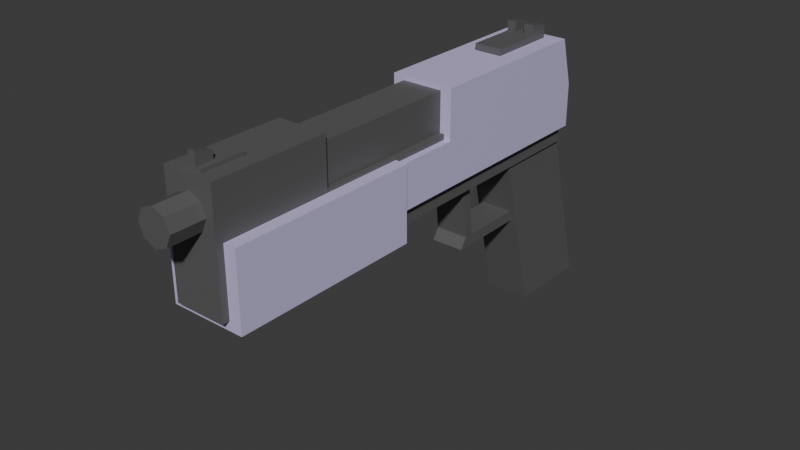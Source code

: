 # Source: Pistol.blend  (saved by Blender 4.3.34; exported with 4.5.12 LTS)
import bpy
from mathutils import Matrix  # noqa: F401  (used for matrix-valued properties, if any)

bpy.ops.wm.read_factory_settings(use_empty=True)
scene = bpy.context.scene
scene.name = 'Scene'

# ---- collections
col_collection = bpy.data.collections.new('Collection'); scene.collection.children.link(col_collection)

# ---- materials (node trees are filled in below, after node groups)
mat_material_001 = bpy.data.materials.new('Material.001')
mat_material_002 = bpy.data.materials.new('Material.002')

# ---- material node trees
mat_material_001.use_nodes = True; mat_material_001.node_tree.nodes.clear()
_N = mat_material_001.node_tree.nodes; _L = mat_material_001.node_tree.links
n0 = _N.new('ShaderNodeBsdfPrincipled'); n0.name = 'Principled BSDF'; n0.location = (10, 300)
n0.inputs[0].default_value = (0.5769, 0.523, 0.8001, 1.0)
n1 = _N.new('ShaderNodeOutputMaterial'); n1.name = 'Material Output'; n1.location = (300, 300)
_L.new(n0.outputs[0], n1.inputs[0])
n1.is_active_output = True
mat_material_002.use_nodes = True; mat_material_002.node_tree.nodes.clear()
_N = mat_material_002.node_tree.nodes; _L = mat_material_002.node_tree.links
n0 = _N.new('ShaderNodeBsdfPrincipled'); n0.name = 'Principled BSDF'; n0.location = (10, 300)
n0.inputs[0].default_value = (0.111, 0.111, 0.111, 1.0)
n1 = _N.new('ShaderNodeOutputMaterial'); n1.name = 'Material Output'; n1.location = (300, 300)
_L.new(n0.outputs[0], n1.inputs[0])
n1.is_active_output = True

# ---- world
world_world = bpy.data.worlds.new('World'); scene.world = world_world
world_world.use_nodes = True; world_world.node_tree.nodes.clear()
_N = world_world.node_tree.nodes; _L = world_world.node_tree.links
n0 = _N.new('ShaderNodeOutputWorld'); n0.name = 'World Output'; n0.location = (300, 300)
n1 = _N.new('ShaderNodeBackground'); n1.name = 'Background'; n1.location = (10, 300)
n1.inputs[0].default_value = (0.05088, 0.05088, 0.05088, 1.0)
_L.new(n1.outputs[0], n0.inputs[0])
n0.is_active_output = True
world_world.color = (0.05088, 0.05088, 0.05088)
world_world.sun_shadow_jitter_overblur = 0.0

# ---- meshes
me_cube_001 = bpy.data.meshes.new('Cube.001')
me_cube_001.from_pydata([(-0.01391, -0.03034, -0.08665), (-0.01336, -0.0576, 0.02296), (-0.01391, 0.02281, -0.08665), (-0.01336, -0.006518, 0.02296), (0.01391, -0.03034, -0.08665), (0.01336, -0.0576, 0.02296), (0.01391, 0.02281, -0.08665), (0.01336, -0.006518, 0.02296), (0.01514, -0.2107, 0.01434), (0.01514, -0.2107, 0.08461), (-3.78e-12, -0.1168, 0.07649), (-3.78e-12, -0.3009, 0.07649), (0.007358, -0.1168, 0.07345), (0.007358, -0.3009, 0.07345), (0.01041, -0.1168, 0.06609), (0.01041, -0.3009, 0.06609), (0.007358, -0.1168, 0.05873), (0.007358, -0.3009, 0.05873), (-3.78e-12, -0.1168, 0.05568), (-3.78e-12, -0.3009, 0.05568), (-0.007358, -0.1168, 0.05873), (-0.007358, -0.3009, 0.05873), (-0.01041, -0.1168, 0.06609), (-0.01041, -0.3009, 0.06609), (-0.007358, -0.1168, 0.07345), (-0.007358, -0.3009, 0.07345), (0.01514, -0.281, 0.08461), (0.01514, -0.281, 0.01434), (-0.01514, -0.2107, 0.08461), (-0.01514, -0.2107, 0.01434), (-0.01514, -0.281, 0.08461), (-0.01514, -0.281, 0.01434), (-0.01514, -0.281, 0.05553), (0.01514, -0.281, 0.05553), (-0.01514, -0.2107, 0.05553), (0.01514, -0.2107, 0.05553), (0.01241, -0.2107, 0.07927), (-0.01241, -0.2107, 0.07927), (-0.01241, -0.2107, 0.05544), (0.01241, -0.2107, 0.05544), (0.01241, -0.1186, 0.07927), (0.01241, -0.1186, 0.05544), (-0.01241, -0.1186, 0.07927), (-0.01241, -0.1186, 0.05544), (-0.01514, -0.005391, 0.01434), (-0.01514, -0.005391, 0.05553), (0.01514, -0.005391, 0.01434), (0.01514, -0.005391, 0.05553), (-0.0119, -0.1246, 0.05553), (0.0119, -0.1246, 0.05553), (-0.0119, -0.03478, 0.05553), (0.0119, -0.03478, 0.05553), (-0.0119, -0.1246, 0.06366), (0.0119, -0.1246, 0.06366), (-0.0119, -0.03478, 0.06366), (0.0119, -0.03478, 0.06366), (-0.01024, -0.09643, 0.02035), (-0.01024, -0.09071, 0.02035), (0.01024, -0.09643, 0.02035), (0.01024, -0.09071, 0.02035), (-0.01024, -0.09594, -0.02621), (0.01024, -0.09594, -0.02621), (-0.01024, -0.09174, -0.0195), (0.01024, -0.09174, -0.0195), (0.01024, -0.0437, -0.01956), (0.01024, -0.0437, -0.02621), (0.01024, -0.08605, -0.01956), (0.01024, -0.08823, -0.02621), (-0.01024, -0.0437, -0.01956), (-0.01024, -0.0437, -0.02621), (-0.01024, -0.08605, -0.01956), (-0.01024, -0.08823, -0.02621), (0.02255, -0.1606, 0.05401), (0.02255, -0.1606, 0.008913), (0.02255, -0.2767, 0.05401), (0.02255, -0.2767, 0.008913), (-0.02255, -0.1606, 0.05401), (-0.02255, -0.1606, 0.008913), (-0.02255, -0.2767, 0.05401), (-0.02255, -0.2767, 0.008913), (0.005627, -0.2519, 0.08461), (0.005627, -0.278, 0.08461), (-0.005627, -0.2519, 0.08461), (-0.005627, -0.278, 0.08461), (-0.005627, -0.2519, 0.08666), (-0.005627, -0.278, 0.08666), (0.005627, -0.278, 0.08666), (0.005627, -0.2519, 0.08666), (-0.002201, -0.2674, 0.08666), (-0.002201, -0.2776, 0.08666), (0.002201, -0.2776, 0.08666), (0.002201, -0.2674, 0.08666), (-0.002201, -0.2674, 0.09124), (-0.002201, -0.2776, 0.09421), (0.002201, -0.2776, 0.09421), (0.002201, -0.2674, 0.09124)], [], [(0, 2, 3, 1), (2, 6, 7, 3), (6, 4, 5, 7), (4, 0, 1, 5), (2, 0, 4, 6), (7, 5, 1, 3), (9, 26, 33, 35), (10, 12, 13, 11), (31, 29, 8, 27), (12, 14, 15, 13), (26, 9, 28, 30), (14, 16, 17, 15), (34, 45, 44, 29), (16, 18, 19, 17), (28, 9, 35, 34), (32, 34, 29, 31), (18, 20, 21, 19), (30, 28, 34, 32), (33, 32, 31, 27), (20, 22, 23, 21), (13, 15, 17, 19, 21, 23, 25, 11), (35, 33, 27, 8), (22, 24, 25, 23), (26, 30, 32, 33), (24, 10, 11, 25), (10, 24, 22, 20, 18, 16, 14, 12), (37, 38, 39, 36), (42, 40, 41, 43), (38, 43, 41, 39), (36, 40, 42, 37), (37, 42, 43, 38), (39, 41, 40, 36), (45, 47, 46, 44), (35, 47, 45, 34), (8, 46, 47, 35), (29, 44, 46, 8), (49, 48, 50, 51), (53, 55, 54, 52), (48, 52, 54, 50), (49, 53, 52, 48), (51, 55, 53, 49), (50, 54, 55, 51), (59, 58, 56, 57), (63, 58, 59, 66), (66, 59, 57, 70), (62, 56, 58, 63), (70, 62, 60, 71), (71, 69, 68, 70), (69, 71, 67, 65), (65, 67, 66, 64), (77, 73, 75, 79), (73, 72, 74, 75), (69, 65, 64, 68), (79, 78, 76, 77), (77, 76, 72, 73), (64, 66, 70, 68), (75, 74, 78, 79), (72, 76, 78, 74), (67, 61, 63, 66), (61, 60, 62, 63), (71, 60, 61, 67), (70, 57, 56, 62), (81, 83, 82, 80), (86, 87, 84, 85), (80, 87, 86, 81), (81, 86, 85, 83), (82, 84, 87, 80), (83, 85, 84, 82), (90, 89, 88, 91), (94, 95, 92, 93), (88, 92, 95, 91), (89, 93, 92, 88), (91, 95, 94, 90), (90, 94, 93, 89)])
me_cube_001.polygons.foreach_set('material_index', [1, 1, 1, 1, 1, 1, 1, 1, 1, 1, 1, 1, 1, 1, 1, 1, 1, 1, 1, 1, 1, 1, 1, 1, 1, 1, 1, 1, 1, 1, 1, 1, 1, 1, 1, 1, 1, 1, 1, 1, 1, 1, 1, 1, 1, 1, 1, 1, 1, 1, 0, 0, 1, 0, 0, 1, 0, 0, 1, 1, 1, 1, 1, 1, 1, 1, 1, 1, 1, 1, 1, 1, 1, 1])
_uv = me_cube_001.uv_layers.new(name='UVMap')
_uv.uv.foreach_set('vector', [0.3037, 0.6946, 0.4152, 0.7223, 0.4108, 0.4772, 0.3037, 0.4505, 0.7624, 0.4372, 0.8225, 0.4372, 0.8213, 0.1983, 0.7635, 0.1983, 0.4261, 0.7223, 0.5376, 0.6946, 0.5376, 0.4505, 0.4305, 0.4772, 0.5486, 0.8286, 0.6087, 0.8286, 0.6075, 0.5957, 0.5497, 0.5957, 0.5268, 0.9511, 0.5268, 0.8363, 0.4667, 0.8363, 0.4667, 0.9511, 0.2063, 0.9567, 0.2063, 0.8463, 0.1485, 0.8463, 0.1485, 0.9567, 1.48e-08, 0.4438, 3.335e-09, 0.5957, 0.06285, 0.5957, 0.06285, 0.4438, 0.8884, 0.8479, 0.9043, 0.8479, 0.9043, 0.45, 0.8884, 0.45, 0.5486, 0.0, 0.5486, 0.1519, 0.614, 0.1519, 0.614, 0.0, 0.8771, -1.792e-08, 0.8612, -1.671e-08, 0.8612, 0.3979, 0.8771, 0.3979, 0.9043, 0.644, 0.9043, 0.7958, 0.9698, 0.7958, 0.9698, 0.644, 0.8612, -1.671e-08, 0.8453, -1.551e-08, 0.8453, 0.3979, 0.8612, 0.3979, 0.2147, 0.1519, 0.2147, 0.5957, 0.3037, 0.5957, 0.3037, 0.1519, 0.8089, 0.8478, 0.8248, 0.848, 0.8248, 0.4502, 0.8089, 0.45, 0.3725, 0.9213, 0.3725, 0.9868, 0.4353, 0.9868, 0.4353, 0.9213, 0.2147, 1.621e-08, 0.2147, 0.1519, 0.3037, 0.1519, 0.3037, 2.293e-08, 0.8248, 0.848, 0.8407, 0.8478, 0.8407, 0.45, 0.8248, 0.4502, 0.1519, 1.147e-08, 0.1519, 0.1519, 0.2147, 0.1519, 0.2147, 1.621e-08, 0.9698, 0.8586, 0.9043, 0.8586, 0.9043, 0.9476, 0.9698, 0.9476, 0.8407, 0.8479, 0.8566, 0.8479, 0.8566, 0.45, 0.8407, 0.45, 0.01141, 0.957, 0.02356, 0.9691, 0.04074, 0.9691, 0.0529, 0.9569, 0.0529, 0.9397, 0.04074, 0.9276, 0.02356, 0.9276, 0.01141, 0.9398, 0.06285, 0.4438, 0.06285, 0.5957, 0.1519, 0.5957, 0.1519, 0.4438, 0.8566, 0.8479, 0.8725, 0.8479, 0.8725, 0.45, 0.8566, 0.45, 0.9698, 0.7958, 0.9043, 0.7958, 0.9043, 0.8586, 0.9698, 0.8586, 0.8725, 0.8479, 0.8884, 0.8479, 0.8884, 0.45, 0.8725, 0.45, 0.831, 0.4206, 0.831, 0.4378, 0.8431, 0.45, 0.8603, 0.45, 0.8725, 0.4378, 0.8725, 0.4206, 0.8604, 0.4085, 0.8432, 0.4085, 0.3037, 0.975, 0.3552, 0.975, 0.3552, 0.9214, 0.3037, 0.9214, 0.8771, 0.393, 0.8771, 0.4467, 0.9285, 0.4467, 0.9285, 0.393, 0.7146, 0.7008, 0.7146, 0.8998, 0.7682, 0.8998, 0.7682, 0.7008, 0.3725, 0.7223, 0.3725, 0.9213, 0.4261, 0.9213, 0.4261, 0.7223, 0.8771, 1.813e-09, 0.8771, 0.199, 0.9286, 0.199, 0.9286, 5.702e-09, 0.3552, 0.9214, 0.3552, 0.7223, 0.3037, 0.7223, 0.3037, 0.9214, 0.2717, 0.8464, 0.2063, 0.8464, 0.2063, 0.9353, 0.2717, 0.9353, 0.6969, 0.0, 0.6969, 0.4437, 0.7624, 0.4437, 0.7624, 0.0, 0.1519, 0.4438, 0.1519, 3.763e-08, 0.06285, 3.091e-08, 0.06285, 0.4438, 0.5486, 0.1519, 0.5486, 0.5957, 0.614, 0.5957, 0.614, 0.1519, 0.9285, 0.199, 0.8771, 0.199, 0.8771, 0.393, 0.9285, 0.393, 0.9043, 0.45, 0.9043, 0.644, 0.9558, 0.644, 0.9558, 0.45, 0.02587, 0.5957, 0.008285, 0.5957, 0.008285, 0.7897, 0.02587, 0.7897, 0.5443, 0.7223, 0.5268, 0.7223, 0.5268, 0.7738, 0.5443, 0.7738, 0.8401, 0.1983, 0.8225, 0.1983, 0.8225, 0.3924, 0.8401, 0.3924, 0.5443, 0.7738, 0.5268, 0.7738, 0.5268, 0.8252, 0.5443, 0.8252, 0.3676, 0.7666, 0.3552, 0.7666, 0.3552, 0.8108, 0.3676, 0.8108, 0.7001, 0.7109, 0.614, 0.7008, 0.614, 0.7131, 0.7002, 0.7232, 1.0, 0.644, 1.0, 0.5574, 0.9558, 0.5574, 0.9558, 0.644, 0.9729, 0.1808, 0.9729, 0.09541, 0.9286, 0.09541, 0.9286, 0.1808, 0.5124, 0.8139, 0.5122, 0.8262, 0.5268, 0.8353, 0.5268, 0.8186, 0.5268, 0.8186, 0.5268, 0.7223, 0.5124, 0.7223, 0.5124, 0.8139, 0.9728, 0.3119, 0.9728, 0.2157, 0.9285, 0.2157, 0.9285, 0.3119, 0.7146, 0.8147, 0.7146, 0.7185, 0.7002, 0.7232, 0.7002, 0.8147, 0.2063, 0.8463, 0.1088, 0.8463, 0.1088, 0.5957, 0.2063, 0.5957, 0.7115, 0.7008, 0.614, 0.7008, 0.614, 0.45, 0.7115, 0.45, 0.3696, 0.7666, 0.3696, 0.7223, 0.3552, 0.7223, 0.3552, 0.7666, 0.8089, 0.7008, 0.7115, 0.7008, 0.7115, 0.45, 0.8089, 0.45, 0.1088, 0.9276, 0.01141, 0.9276, 0.01141, 0.8301, 0.1088, 0.8301, 1.0, 0.5415, 1.0, 0.45, 0.9558, 0.45, 0.9558, 0.5415, 0.624, 0.9338, 0.5268, 0.9338, 0.5268, 0.8363, 0.624, 0.8363, 0.3037, 0.8464, 0.2063, 0.8464, 0.2063, 0.5957, 0.3037, 0.5957, 0.7146, 0.7185, 0.7146, 0.7018, 0.7001, 0.7109, 0.7002, 0.7232, 0.9286, 0.1958, 0.9729, 0.1958, 0.9729, 0.1808, 0.9286, 0.1808, 0.9728, 0.2157, 0.9728, 0.199, 0.9285, 0.199, 0.9285, 0.2157, 0.5124, 0.8139, 0.4261, 0.8239, 0.4261, 0.8363, 0.5122, 0.8262, 0.1331, 0.8463, 0.1088, 0.8463, 0.1088, 0.9028, 0.1331, 0.9028, 0.2794, 0.8464, 0.2794, 0.9028, 0.3037, 0.9028, 0.3037, 0.8464, 0.4261, 0.4505, 0.4217, 0.4505, 0.4217, 0.507, 0.4261, 0.507, 0.542, 0.4726, 0.5376, 0.4726, 0.5376, 0.4969, 0.542, 0.4969, 0.542, 0.4969, 0.5376, 0.4969, 0.5376, 0.5213, 0.542, 0.5213, 0.4196, 0.4505, 0.4152, 0.4505, 0.4152, 0.507, 0.4196, 0.507, 0.5471, 0.4505, 0.5376, 0.4505, 0.5376, 0.4726, 0.5471, 0.4726, 0.4166, 0.507, 0.4166, 0.5292, 0.4261, 0.5292, 0.4261, 0.507, 0.5471, 0.5312, 0.5471, 0.5213, 0.5376, 0.5213, 0.5376, 0.5312, 0.3552, 0.8602, 0.3715, 0.8602, 0.3651, 0.8382, 0.3552, 0.8382, 0.3552, 0.8823, 0.3651, 0.8823, 0.3715, 0.8602, 0.3552, 0.8602, 0.4261, 0.5455, 0.4261, 0.5292, 0.4166, 0.5292, 0.4166, 0.5455])
me_cube_001.materials.append(mat_material_001)
me_cube_001.materials.append(mat_material_002)
me_cube_001.update()
me_cube_002 = bpy.data.meshes.new('Cube.002')
me_cube_002.from_pydata([(-0.01919, -0.1209, 0.05228), (-0.01919, -0.1209, 0.08193), (0.01919, -0.1209, 0.05228), (0.01919, -0.1209, 0.08193), (-0.01919, -0.004153, 0.05228), (-0.01919, -0.01236, 0.08193), (0.01919, -0.004153, 0.05228), (0.01919, -0.01236, 0.08193), (-0.01919, -0.1209, 0.02528), (0.01919, -0.1209, 0.02528), (-0.01919, -0.004153, 0.02528), (0.01919, -0.004153, 0.02528), (-0.01919, -0.2126, 0.05228), (0.01919, -0.2126, 0.05228), (-0.01919, -0.2126, 0.02528), (0.01919, -0.2126, 0.02528), (0.00854, -0.01814, 0.08601), (0.00854, -0.01814, 0.06893), (0.00854, -0.06228, 0.08601), (0.00854, -0.06228, 0.06893), (-0.00854, -0.01814, 0.08601), (-0.00854, -0.01814, 0.06893), (-0.00854, -0.06228, 0.08601), (-0.00854, -0.06228, 0.06893), (0.002847, -0.06228, 0.08601), (-0.002847, -0.06228, 0.08601), (-0.002847, -0.06228, 0.06893), (0.002847, -0.06228, 0.06893), (-0.002847, -0.01814, 0.08601), (0.002847, -0.01814, 0.08601), (0.002847, -0.01814, 0.06893), (-0.002847, -0.01814, 0.06893), (0.00854, -0.03078, 0.08601), (-0.00854, -0.03078, 0.06893), (-0.00854, -0.03078, 0.08601), (0.00854, -0.03078, 0.06893), (0.002847, -0.03078, 0.08601), (-0.002847, -0.03078, 0.08601), (-0.002847, -0.03078, 0.06893), (0.002847, -0.03078, 0.06893), (0.002847, -0.01814, 0.08969), (0.00854, -0.01814, 0.08969), (-0.00854, -0.03078, 0.09219), (-0.00854, -0.01814, 0.08969), (-0.002847, -0.01814, 0.08969), (0.00854, -0.03078, 0.09219), (0.002847, -0.03078, 0.09219), (-0.002847, -0.03078, 0.09219)], [], [(1, 0, 2, 3), (5, 7, 6, 4), (3, 7, 5, 1), (6, 11, 10, 4), (2, 6, 7, 3), (1, 5, 4, 0), (8, 10, 11, 9), (0, 12, 13, 2), (2, 9, 11, 6), (4, 10, 8, 0), (12, 14, 15, 13), (9, 15, 14, 8), (8, 14, 12, 0), (2, 13, 15, 9), (39, 35, 19, 27), (30, 29, 16, 17), (33, 34, 20, 21), (26, 25, 22, 23), (37, 34, 22, 25), (35, 32, 18, 19), (32, 36, 24, 18), (36, 37, 25, 24), (19, 18, 24, 27), (27, 24, 25, 26), (21, 20, 28, 31), (31, 28, 29, 30), (33, 38, 26, 23), (38, 39, 27, 26), (31, 30, 39, 38), (21, 31, 38, 33), (29, 28, 37, 36), (34, 37, 47, 42), (17, 16, 32, 35), (29, 36, 46, 40), (23, 22, 34, 33), (30, 17, 35, 39), (41, 40, 46, 45), (44, 43, 42, 47), (36, 32, 45, 46), (32, 16, 41, 45), (16, 29, 40, 41), (37, 28, 44, 47), (20, 34, 42, 43), (28, 20, 43, 44)])
me_cube_002.polygons.foreach_set('material_index', [0, 0, 0, 0, 0, 0, 0, 0, 0, 0, 0, 0, 0, 0, 1, 1, 1, 1, 1, 1, 1, 1, 1, 1, 1, 1, 1, 1, 1, 1, 1, 1, 1, 1, 1, 1, 1, 1, 1, 1, 1, 1, 1, 1])
_uv = me_cube_002.uv_layers.new(name='UVMap')
_uv.uv.foreach_set('vector', [0.8089, 0.9309, 0.873, 0.9309, 0.873, 0.848, 0.8089, 0.848, 0.7146, 0.8147, 0.6317, 0.8147, 0.6317, 0.8794, 0.7146, 0.8794, 0.02587, 0.5957, 0.02587, 0.8301, 0.1088, 0.8301, 0.1088, 0.5957, 0.6317, 0.8794, 0.6317, 0.9377, 0.7146, 0.9377, 0.7146, 0.8794, 0.4902, 0.2522, 0.4902, 1.487e-08, 0.4261, 0.01774, 0.4261, 0.2522, 0.3037, 0.1983, 0.3037, 0.4328, 0.3678, 0.4505, 0.3678, 0.1983, 0.614, 0.1981, 0.614, 0.45, 0.6969, 0.45, 0.6969, 0.1981, 0.8453, 0.1983, 0.8453, 0.0, 0.7624, 0.0, 0.7624, 0.1983, 0.4902, 0.2522, 0.5486, 0.2522, 0.5486, 1.928e-08, 0.4902, 1.487e-08, 0.3678, 0.4505, 0.4261, 0.4505, 0.4261, 0.1983, 0.3678, 0.1983, 0.7146, 0.9827, 0.773, 0.9827, 0.773, 0.8998, 0.7146, 0.8998, 0.6969, 0.1981, 0.6969, -7.517e-09, 0.614, -1.812e-08, 0.614, 0.1981, 0.4261, 0.1983, 0.4261, -3.087e-11, 0.3678, -4.437e-09, 0.3678, 0.1983, 0.4902, 0.2522, 0.4902, 0.4505, 0.5486, 0.4505, 0.5486, 0.2522, 0.7806, 0.7688, 0.7682, 0.7688, 0.7682, 0.7008, 0.7806, 0.7008, 0.4544, 0.8812, 0.4544, 0.8443, 0.4667, 0.8443, 0.4667, 0.8812, 0.9285, 0.38, 0.9655, 0.38, 0.9655, 0.4073, 0.9285, 0.4073, 0.4666, 0.8935, 0.4297, 0.8935, 0.4297, 0.8812, 0.4666, 0.8812, 0.7806, 0.8642, 0.7682, 0.8642, 0.7682, 0.7962, 0.7806, 0.7962, 0.9286, 0.02734, 0.9655, 0.02734, 0.9655, 0.09541, 0.9286, 0.09541, 0.8052, 0.8642, 0.7929, 0.8642, 0.7929, 0.7962, 0.8052, 0.7962, 0.7929, 0.8642, 0.7806, 0.8642, 0.7806, 0.7962, 0.7929, 0.7962, 0.4666, 0.9181, 0.4297, 0.9181, 0.4297, 0.9058, 0.4666, 0.9058, 0.4666, 0.9058, 0.4297, 0.9058, 0.4297, 0.8935, 0.4666, 0.8935, 0.4297, 0.8812, 0.4297, 0.8443, 0.4421, 0.8443, 0.4421, 0.8812, 0.4421, 0.8812, 0.4421, 0.8443, 0.4544, 0.8443, 0.4544, 0.8812, 0.8052, 0.7688, 0.7929, 0.7688, 0.7929, 0.7008, 0.8052, 0.7008, 0.7929, 0.7688, 0.7806, 0.7688, 0.7806, 0.7008, 0.7929, 0.7008, 0.7929, 0.7962, 0.7806, 0.7962, 0.7806, 0.7688, 0.7929, 0.7688, 0.8052, 0.7962, 0.7929, 0.7962, 0.7929, 0.7688, 0.8052, 0.7688, 0.7929, 0.8915, 0.7806, 0.8915, 0.7806, 0.8642, 0.7929, 0.8642, 0.6263, 0.8281, 0.614, 0.8281, 0.614, 0.8147, 0.6263, 0.8147, 0.9286, 1.04e-08, 0.9655, 7.613e-09, 0.9655, 0.02734, 0.9286, 0.02734, 0.01251, 0.817, 0.01251, 0.7897, 0.02587, 0.7897, 0.02046, 0.817, 0.9285, 0.3119, 0.9655, 0.3119, 0.9655, 0.38, 0.9285, 0.38, 0.7806, 0.7962, 0.7682, 0.7962, 0.7682, 0.7688, 0.7806, 0.7688, 0.01251, 0.8172, 0.0002039, 0.8172, 0.0002039, 0.7897, 0.01251, 0.7897, 0.1485, 0.8739, 0.1362, 0.8739, 0.1362, 0.8463, 0.1485, 0.8463, 0.8348, 0.4057, 0.8225, 0.4057, 0.8225, 0.3924, 0.8348, 0.3924, 0.9655, 0.02734, 0.9655, 7.613e-09, 0.9735, 7.013e-09, 0.9789, 0.02734, 0.4667, 0.8443, 0.4544, 0.8443, 0.4544, 0.8363, 0.4667, 0.8363, 0.3552, 0.8382, 0.3552, 0.8108, 0.3632, 0.8108, 0.3686, 0.8382, 0.9655, 0.4073, 0.9655, 0.38, 0.9788, 0.38, 0.9734, 0.4073, 0.4421, 0.8443, 0.4297, 0.8443, 0.4297, 0.8363, 0.4421, 0.8363])
me_cube_002.materials.append(mat_material_001)
me_cube_002.materials.append(mat_material_002)
me_cube_002.update()

# ---- objects
ob_gun = bpy.data.objects.new('Gun', me_cube_001)
ob_culasse = bpy.data.objects.new('Culasse', me_cube_002)

# ---- transforms, parenting, visibility, modifiers, constraints
ob_gun.location = (0.0, 0.0, 0.0)
ob_culasse.location = (0.0, 0.0, 0.0)

# ---- collection membership
col_collection.objects.link(ob_gun)
col_collection.objects.link(ob_culasse)

# ---- scene / render settings (as saved in the file)
scene.frame_start = 1; scene.frame_end = 250; scene.frame_set(15)
scene.render.engine = 'BLENDER_EEVEE_NEXT'
bpy.context.view_layer.update()

# ---- added for rendering (the .blend has no active camera and no usable light): camera, sun
cam_auto = bpy.data.cameras.new('AutoCamera')
cam_auto.lens = 50.0
cam_auto.sensor_width = 36.0
cam_auto.clip_end = 1000.0
ob_auto_camera = bpy.data.objects.new('AutoCamera', cam_auto)
scene.collection.objects.link(ob_auto_camera)
ob_auto_camera.location = (0.345628, -0.553814, 0.280284)
ob_auto_camera.rotation_euler = (1.09748, -7.21219e-08, 0.694738)
scene.camera = ob_auto_camera
light_auto_sun = bpy.data.lights.new('AutoSun', 'SUN')
light_auto_sun.energy = 3.0
light_auto_sun.angle = 0.0523599
ob_auto_sun = bpy.data.objects.new('AutoSun', light_auto_sun)
scene.collection.objects.link(ob_auto_sun)
ob_auto_sun.rotation_euler = (0.872665, 0.174533, 0.523599)
bpy.context.view_layer.update()
